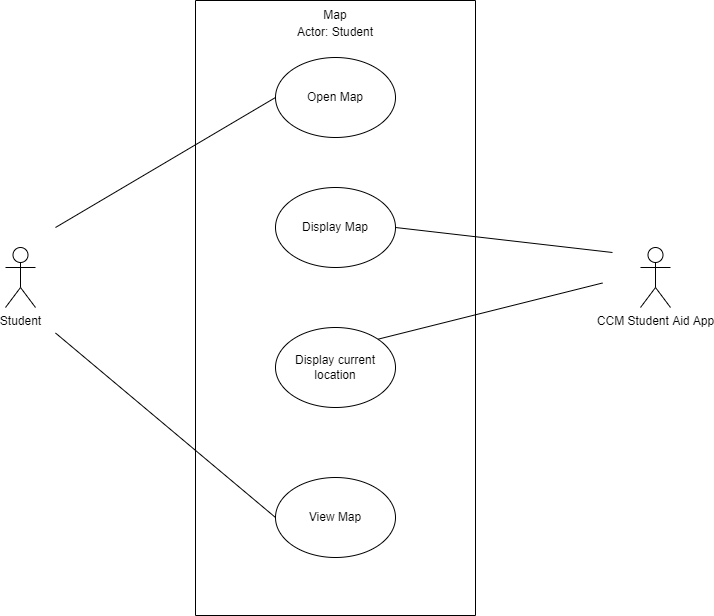

The diagram above was exported from draw.io. Its source (the exported page's mxGraphModel, read from the mxfile embedded in the PNG):
<mxGraphModel dx="782" dy="468" grid="1" gridSize="10" guides="1" tooltips="1" connect="1" arrows="1" fold="1" page="1" pageScale="1" pageWidth="850" pageHeight="1100" math="0" shadow="0">
  <root>
    <mxCell id="0" />
    <mxCell id="1" parent="0" />
    <mxCell id="BW--qVB3spXs24YoiLuo-42" value="" style="rounded=0;whiteSpace=wrap;html=1;direction=south;" vertex="1" parent="1">
      <mxGeometry x="530" y="680" width="280" height="615" as="geometry" />
    </mxCell>
    <mxCell id="BW--qVB3spXs24YoiLuo-43" value="Open Map" style="ellipse;whiteSpace=wrap;html=1;" vertex="1" parent="1">
      <mxGeometry x="610" y="737" width="120" height="80" as="geometry" />
    </mxCell>
    <mxCell id="BW--qVB3spXs24YoiLuo-44" value="Map" style="text;html=1;strokeColor=none;fillColor=none;align=center;verticalAlign=middle;whiteSpace=wrap;rounded=0;" vertex="1" parent="1">
      <mxGeometry x="535" y="680" width="270" height="30" as="geometry" />
    </mxCell>
    <mxCell id="BW--qVB3spXs24YoiLuo-45" value="Display current location" style="ellipse;whiteSpace=wrap;html=1;" vertex="1" parent="1">
      <mxGeometry x="610" y="1007" width="120" height="80" as="geometry" />
    </mxCell>
    <mxCell id="BW--qVB3spXs24YoiLuo-46" value="View Map" style="ellipse;whiteSpace=wrap;html=1;" vertex="1" parent="1">
      <mxGeometry x="610" y="1157" width="120" height="80" as="geometry" />
    </mxCell>
    <mxCell id="BW--qVB3spXs24YoiLuo-47" value="Actor: Student" style="text;html=1;strokeColor=none;fillColor=none;align=center;verticalAlign=middle;whiteSpace=wrap;rounded=0;" vertex="1" parent="1">
      <mxGeometry x="535" y="697" width="270" height="30" as="geometry" />
    </mxCell>
    <mxCell id="BW--qVB3spXs24YoiLuo-48" value="Student" style="shape=umlActor;verticalLabelPosition=bottom;verticalAlign=top;html=1;outlineConnect=0;" vertex="1" parent="1">
      <mxGeometry x="340" y="927" width="30" height="60" as="geometry" />
    </mxCell>
    <mxCell id="BW--qVB3spXs24YoiLuo-49" value="CCM Student Aid App" style="shape=umlActor;verticalLabelPosition=bottom;verticalAlign=top;html=1;outlineConnect=0;" vertex="1" parent="1">
      <mxGeometry x="975" y="927" width="30" height="60" as="geometry" />
    </mxCell>
    <mxCell id="BW--qVB3spXs24YoiLuo-50" value="Display Map" style="ellipse;whiteSpace=wrap;html=1;" vertex="1" parent="1">
      <mxGeometry x="610" y="867" width="120" height="80" as="geometry" />
    </mxCell>
    <mxCell id="BW--qVB3spXs24YoiLuo-51" value="" style="endArrow=none;html=1;rounded=0;entryX=0;entryY=0.5;entryDx=0;entryDy=0;" edge="1" parent="1" target="BW--qVB3spXs24YoiLuo-43">
      <mxGeometry width="50" height="50" relative="1" as="geometry">
        <mxPoint x="390" y="907" as="sourcePoint" />
        <mxPoint x="420" y="877" as="targetPoint" />
      </mxGeometry>
    </mxCell>
    <mxCell id="BW--qVB3spXs24YoiLuo-52" value="" style="endArrow=none;html=1;rounded=0;entryX=0;entryY=0.5;entryDx=0;entryDy=0;" edge="1" parent="1" target="BW--qVB3spXs24YoiLuo-46">
      <mxGeometry width="50" height="50" relative="1" as="geometry">
        <mxPoint x="390" y="1012.5" as="sourcePoint" />
        <mxPoint x="440" y="962.5" as="targetPoint" />
      </mxGeometry>
    </mxCell>
    <mxCell id="BW--qVB3spXs24YoiLuo-53" value="" style="endArrow=none;html=1;rounded=0;exitX=1;exitY=0;exitDx=0;exitDy=0;" edge="1" parent="1" source="BW--qVB3spXs24YoiLuo-45">
      <mxGeometry width="50" height="50" relative="1" as="geometry">
        <mxPoint x="887" y="1012.5" as="sourcePoint" />
        <mxPoint x="937" y="962.5" as="targetPoint" />
      </mxGeometry>
    </mxCell>
    <mxCell id="BW--qVB3spXs24YoiLuo-54" value="" style="endArrow=none;html=1;rounded=0;exitX=1;exitY=0.5;exitDx=0;exitDy=0;" edge="1" parent="1" source="BW--qVB3spXs24YoiLuo-50">
      <mxGeometry width="50" height="50" relative="1" as="geometry">
        <mxPoint x="897" y="982" as="sourcePoint" />
        <mxPoint x="947" y="932" as="targetPoint" />
      </mxGeometry>
    </mxCell>
  </root>
</mxGraphModel>